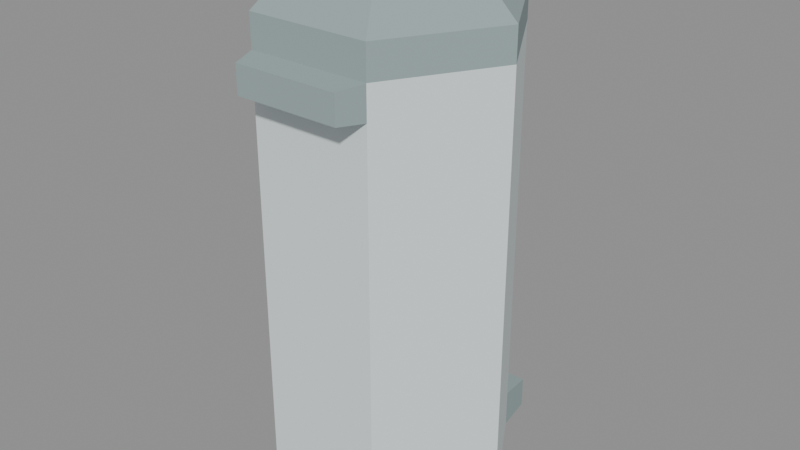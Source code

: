 # Source: bin.blend  (saved by Blender 5.2.45; exported with 4.5.12 LTS)
import bpy
from mathutils import Matrix  # noqa: F401  (used for matrix-valued properties, if any)

bpy.ops.wm.read_factory_settings(use_empty=True)
scene = bpy.context.scene
scene.name = 'Scene'

# ---- materials (node trees are filled in below, after node groups)
mat_metal = bpy.data.materials.new('metal')
mat_metal.use_backface_culling = True
mat_metal.diffuse_color = (0.7406, 0.8229, 0.8396, 1.0)
mat_metaldark = bpy.data.materials.new('metalDark')
mat_metaldark.use_backface_culling = True
mat_metaldark.diffuse_color = (0.3059, 0.3882, 0.3882, 1.0)

# ---- material node trees
mat_metal.use_nodes = True; mat_metal.node_tree.nodes.clear()
_N = mat_metal.node_tree.nodes; _L = mat_metal.node_tree.links
n0 = _N.new('ShaderNodeBsdfPrincipled'); n0.name = 'Principled BSDF'; n0.location = (10, 300)
n0.inputs[0].default_value = (0.7406, 0.8229, 0.8396, 1.0)
n0.inputs[2].default_value = 1.0
n0.inputs[10].default_value = 0.005
n1 = _N.new('ShaderNodeOutputMaterial'); n1.name = 'Material Output'; n1.location = (300, 300)
_L.new(n0.outputs[0], n1.inputs[0])
n1.is_active_output = True
mat_metaldark.use_nodes = True; mat_metaldark.node_tree.nodes.clear()
_N = mat_metaldark.node_tree.nodes; _L = mat_metaldark.node_tree.links
n0 = _N.new('ShaderNodeBsdfPrincipled'); n0.name = 'Principled BSDF'; n0.location = (10, 300)
n0.inputs[0].default_value = (0.3059, 0.3882, 0.3882, 1.0)
n0.inputs[2].default_value = 1.0
n0.inputs[10].default_value = 0.005
n1 = _N.new('ShaderNodeOutputMaterial'); n1.name = 'Material Output'; n1.location = (300, 300)
_L.new(n0.outputs[0], n1.inputs[0])
n1.is_active_output = True

# ---- meshes
me_mesh_trashcan = bpy.data.meshes.new('Mesh trashcan')
me_mesh_trashcan.from_pydata([(0.1905, -0.11, -5.309e-18), (4.331e-15, -0.22, 6.646e-19), (0.1905, -0.11, 0.7225), (4.331e-15, -0.22, 0.78), (0.1905, -0.11, 0.78), (4.331e-15, -0.22, 6.646e-19), (-0.1905, -0.11, 6.646e-19), (4.331e-15, -0.22, 0.78), (-0.1905, -0.11, 0.06897), (-0.1905, -0.11, 0.78), (-0.1905, -0.11, 0.78), (-0.1905, -0.11, 0.06897), (-0.1905, 0.11, 0.78), (-0.1905, 0.11, 0.06897), (-1.805e-16, 0.22, -5.309e-18), (-1.805e-16, 0.22, 0.78), (-0.1905, 0.11, 6.646e-19), (-0.1905, 0.11, 0.06897), (-0.1905, 0.11, 0.78), (-1.805e-16, 0.22, -5.309e-18), (0.1905, 0.11, -5.309e-18), (-1.805e-16, 0.22, 0.78), (0.1905, 0.11, 0.7225), (0.1905, 0.11, 0.78), (-0.2595, -0.09851, 6.646e-19), (-0.1905, -0.11, 6.646e-19), (-0.2595, 0.09851, 6.646e-19), (-0.1905, 0.11, 6.646e-19), (4.331e-15, -0.22, 6.646e-19), (-1.805e-16, 0.22, -5.309e-18), (0.1905, 0.11, -5.309e-18), (0.1905, -0.11, -5.309e-18), (0.1905, -0.11, -5.309e-18), (0.1905, -0.11, 0.7225), (0.1905, 0.11, -5.309e-18), (0.1905, 0.11, 0.7225), (4.331e-15, -0.22, 0.78), (0.1905, -0.11, 0.78), (4.331e-15, -0.22, 0.78), (-0.1905, -0.11, 0.78), (-0.1905, -0.11, 0.78), (-0.1905, 0.11, 0.78), (-1.805e-16, 0.22, 0.78), (-0.1905, 0.11, 0.78), (-1.805e-16, 0.22, 0.78), (0.1905, 0.11, 0.78), (0.1905, -0.11, 0.78), (0.1905, -0.11, 0.8375), (0.1905, 0.11, 0.78), (0.1905, 0.11, 0.8375), (-1.805e-16, 0.22, 0.8375), (0.1905, 0.11, 0.8375), (-0.1905, 0.11, 0.8375), (-1.805e-16, 0.22, 0.8375), (-0.1905, -0.11, 0.8375), (-0.1905, 0.11, 0.8375), (4.331e-15, -0.22, 0.8375), (-0.1905, -0.11, 0.8375), (0.1905, -0.11, 0.8375), (4.331e-15, -0.22, 0.8375), (-0.1296, 0.0748, 0.9064), (-3.971e-15, 0.1496, 0.9064), (-0.1296, -0.0748, 0.9064), (-1.083e-15, -0.1496, 0.9064), (0.1296, 0.0748, 0.9064), (0.1296, -0.0748, 0.9064), (-0.1905, -0.11, 0.8375), (-0.1905, 0.11, 0.8375), (-0.1296, -0.0748, 0.9064), (-0.1296, 0.0748, 0.9064), (-0.1905, -0.11, 0.8375), (-0.1296, -0.0748, 0.9064), (4.331e-15, -0.22, 0.8375), (-1.083e-15, -0.1496, 0.9064), (-1.083e-15, -0.1496, 0.9064), (0.1296, -0.0748, 0.9064), (4.331e-15, -0.22, 0.8375), (0.1905, -0.11, 0.8375), (0.1905, -0.11, 0.8375), (0.1296, -0.0748, 0.9064), (0.1905, 0.11, 0.8375), (0.1296, 0.0748, 0.9064), (-3.971e-15, 0.1496, 0.9064), (-1.805e-16, 0.22, 0.8375), (0.1296, 0.0748, 0.9064), (0.1905, 0.11, 0.8375), (-0.1905, 0.11, 0.8375), (-1.805e-16, 0.22, 0.8375), (-0.1296, 0.0748, 0.9064), (-3.971e-15, 0.1496, 0.9064), (-0.1905, -0.11, 6.646e-19), (-0.2595, -0.09851, 6.646e-19), (-0.1905, -0.11, 0.06897), (-0.2595, -0.09851, 0.05747), (-0.2595, 0.09851, 6.646e-19), (-0.1905, 0.11, 6.646e-19), (-0.2595, 0.09851, 0.05747), (-0.1905, 0.11, 0.06897), (-0.2595, -0.09851, 0.05747), (-0.2595, 0.09851, 0.05747), (-0.1905, -0.11, 0.06897), (-0.1905, 0.11, 0.06897), (-0.2595, -0.09851, 0.05747), (-0.2595, -0.09851, 6.646e-19), (-0.2595, 0.09851, 0.05747), (-0.2595, 0.09851, 6.646e-19), (0.2365, -0.0946, 0.7266), (0.2365, -0.0946, 0.776), (0.2365, 0.0946, 0.7266), (0.2365, 0.0946, 0.776), (0.1905, -0.11, 0.7225), (0.1905, -0.11, 0.78), (0.2365, -0.0946, 0.7266), (0.2365, -0.0946, 0.776), (0.1905, 0.11, 0.7225), (0.1905, -0.11, 0.7225), (0.2365, 0.0946, 0.7266), (0.2365, -0.0946, 0.7266), (0.1905, 0.11, 0.7225), (0.2365, 0.0946, 0.7266), (0.1905, 0.11, 0.78), (0.2365, 0.0946, 0.776), (0.1905, 0.11, 0.78), (0.2365, 0.0946, 0.776), (0.1905, -0.11, 0.78), (0.2365, -0.0946, 0.776)], [], [(2, 1, 0), (1, 2, 3), (3, 2, 4), (7, 6, 5), (6, 7, 8), (8, 7, 9), (12, 11, 10), (11, 12, 13), (16, 15, 14), (15, 16, 17), (15, 17, 18), (21, 20, 19), (20, 21, 22), (22, 21, 23), (26, 25, 24), (25, 26, 27), (25, 27, 28), (28, 27, 29), (28, 29, 30), (28, 30, 31), (34, 33, 32), (33, 34, 35), (48, 47, 46), (47, 48, 49), (50, 45, 44), (45, 50, 51), (52, 42, 43), (42, 52, 53), (55, 40, 54), (40, 55, 41), (56, 39, 38), (39, 56, 57), (58, 36, 37), (36, 58, 59), (62, 61, 60), (61, 62, 63), (61, 63, 64), (64, 63, 65), (68, 67, 66), (67, 68, 69), (72, 71, 70), (71, 72, 73), (76, 75, 74), (75, 76, 77), (80, 79, 78), (79, 80, 81), (84, 83, 82), (83, 84, 85), (88, 87, 86), (87, 88, 89), (92, 91, 90), (91, 92, 93), (96, 95, 94), (95, 96, 97), (100, 99, 98), (99, 100, 101), (104, 103, 102), (103, 104, 105), (108, 107, 106), (107, 108, 109), (112, 111, 110), (111, 112, 113), (116, 115, 114), (115, 116, 117), (120, 119, 118), (119, 120, 121), (124, 123, 122), (123, 124, 125)])
me_mesh_trashcan.polygons.foreach_set('material_index', [0, 0, 0, 0, 0, 0, 0, 0, 0, 0, 0, 0, 0, 0, 0, 0, 0, 0, 0, 0, 0, 0, 1, 1, 1, 1, 1, 1, 1, 1, 1, 1, 1, 1, 1, 1, 1, 1, 1, 1, 1, 1, 1, 1, 1, 1, 1, 1, 1, 1, 1, 1, 1, 1, 1, 1, 1, 1, 1, 1, 1, 1, 1, 1, 1, 1, 1, 1])
_uv = me_mesh_trashcan.uv_layers.new(name='UVMap')
_uv.uv.foreach_set('vector', [4.331, 28.45, -4.331, 0.0, 4.331, 0.0, -4.331, 0.0, 4.331, 28.45, -4.331, 30.71, -4.331, 30.71, 4.331, 28.45, 4.331, 30.71, 4.331, 30.71, -4.331, 0.0, 4.331, 0.0, -4.331, 0.0, 4.331, 30.71, -4.331, 2.715, -4.331, 2.715, 4.331, 30.71, -4.331, 30.71, -4.331, 30.71, 4.331, 2.715, 4.331, 30.71, 4.331, 2.715, -4.331, 30.71, -4.331, 2.715, 4.331, 0.0, -4.331, 30.71, -4.331, 0.0, -4.331, 30.71, 4.331, 0.0, 4.331, 2.715, -4.331, 30.71, 4.331, 2.715, 4.331, 30.71, 4.331, 30.71, -4.331, 0.0, 4.331, 0.0, -4.331, 0.0, 4.331, 30.71, -4.331, 28.45, -4.331, 28.45, 4.331, 30.71, -4.331, 30.71, 10.22, 3.878, 7.501, -4.331, 10.22, -3.878, 7.501, -4.331, 10.22, 3.878, 7.501, 4.331, 7.501, -4.331, 7.501, 4.331, -1.705e-13, -8.661, -1.705e-13, -8.661, 7.501, 4.331, 7.105e-15, 8.661, -1.705e-13, -8.661, 7.105e-15, 8.661, -7.501, 4.331, -1.705e-13, -8.661, -7.501, 4.331, -7.501, -4.331, 4.331, 0.0, -4.331, 28.45, -4.331, 0.0, -4.331, 28.45, 4.331, 0.0, 4.331, 28.45, 4.331, 30.71, -4.331, 32.97, -4.331, 30.71, -4.331, 32.97, 4.331, 30.71, 4.331, 32.97, 4.331, 32.97, -4.331, 30.71, 4.331, 30.71, -4.331, 30.71, 4.331, 32.97, -4.331, 32.97, 4.331, 32.97, -4.331, 30.71, 4.331, 30.71, -4.331, 30.71, 4.331, 32.97, -4.331, 32.97, -4.331, 32.97, 4.331, 30.71, 4.331, 32.97, 4.331, 30.71, -4.331, 32.97, -4.331, 30.71, 4.331, 32.97, -4.331, 30.71, 4.331, 30.71, -4.331, 30.71, 4.331, 32.97, -4.331, 32.97, 4.331, 32.97, -4.331, 30.71, 4.331, 30.71, -4.331, 30.71, 4.331, 32.97, -4.331, 32.97, -5.101, -2.945, -1.563e-13, 5.89, -5.101, 2.945, -1.563e-13, 5.89, -5.101, -2.945, -4.263e-14, -5.89, -1.563e-13, 5.89, -4.263e-14, -5.89, 5.101, 2.945, 5.101, 2.945, -4.263e-14, -5.89, 5.101, -2.945, 2.945, 23.36, -4.331, 19.73, 4.331, 19.73, -4.331, 19.73, 2.945, 23.36, -2.945, 23.36, 4.331, 19.73, -2.945, 23.36, -4.331, 19.73, -2.945, 23.36, 4.331, 19.73, 2.945, 23.36, -4.331, 19.73, 2.945, 23.36, -2.945, 23.36, 2.945, 23.36, -4.331, 19.73, 4.331, 19.73, 4.331, 19.73, -2.945, 23.36, -4.331, 19.73, -2.945, 23.36, 4.331, 19.73, 2.945, 23.36, -2.945, 23.36, 4.331, 19.73, 2.945, 23.36, 4.331, 19.73, -2.945, 23.36, -4.331, 19.73, 2.945, 23.36, -4.331, 19.73, 4.331, 19.73, -4.331, 19.73, 2.945, 23.36, -2.945, 23.36, -6.687, 2.715, -9.44, 0.0, -6.687, 0.0, -9.44, 0.0, -6.687, 2.715, -9.44, 2.263, 9.44, 2.263, 6.687, 0.0, 9.44, 0.0, 6.687, 0.0, 9.44, 2.263, 6.687, 2.715, 4.331, -6.953, -3.878, -9.705, 3.878, -9.705, -3.878, -9.705, 4.331, -6.953, -4.331, -6.953, -3.878, 2.263, 3.878, 0.0, 3.878, 2.263, 3.878, 0.0, -3.878, 2.263, -3.878, 0.0, 3.724, 28.6, -3.724, 30.55, -3.724, 28.6, -3.724, 30.55, 3.724, 28.6, 3.724, 30.55, 7.646, 28.6, 5.737, 30.71, 5.737, 28.45, 5.737, 30.71, 7.646, 28.6, 7.646, 30.55, 3.724, 11.77, -4.331, 9.952, 4.331, 9.952, -4.331, 9.952, 3.724, 11.77, -3.724, 11.77, -5.737, 30.71, -7.646, 28.6, -5.737, 28.45, -7.646, 28.6, -5.737, 30.71, -7.646, 30.55, -4.331, -4.796, 3.724, -6.613, 4.331, -4.796, 3.724, -6.613, -4.331, -4.796, -3.724, -6.613])
me_mesh_trashcan.materials.append(mat_metal)
me_mesh_trashcan.materials.append(mat_metaldark)
me_mesh_trashcan.update()
me_mesh_trashcan.normals_split_custom_set([tuple(v) for v in zip(*[iter([0.5, -0.866, 0.0, 0.5, -0.866, 0.0, 0.5, -0.866, 0.0, 0.5, -0.866, 0.0, 0.5, -0.866, 0.0, 0.5, -0.866, 0.0, 0.5, -0.866, 0.0, 0.5, -0.866, 0.0, 0.5, -0.866, 0.0, -0.5, -0.866, 0.0, -0.5, -0.866, 0.0, -0.5, -0.866, 0.0, -0.5, -0.866, 0.0, -0.5, -0.866, 0.0, -0.5, -0.866, 0.0, -0.5, -0.866, 0.0, -0.5, -0.866, 0.0, -0.5, -0.866, 0.0, -1.0, 0.0, 0.0, -1.0, 0.0, 0.0, -1.0, 0.0, 0.0, -1.0, 0.0, 0.0, -1.0, 0.0, 0.0, -1.0, 0.0, 0.0, -0.5, 0.866, 0.0, -0.5, 0.866, 0.0, -0.5, 0.866, 0.0, -0.5, 0.866, 0.0, -0.5, 0.866, 0.0, -0.5, 0.866, 0.0, -0.5, 0.866, 0.0, -0.5, 0.866, 0.0, -0.5, 0.866, 0.0, 0.5, 0.866, 0.0, 0.5, 0.866, 0.0, 0.5, 0.866, 0.0, 0.5, 0.866, 0.0, 0.5, 0.866, 0.0, 0.5, 0.866, 0.0, 0.5, 0.866, 0.0, 0.5, 0.866, 0.0, 0.5, 0.866, 0.0, 2.378e-24, 0.0, -1.0, 2.378e-24, 0.0, -1.0, 2.378e-24, 0.0, -1.0, -1.278e-24, 0.0, -1.0, -1.278e-24, 0.0, -1.0, -1.278e-24, 0.0, -1.0, 0.0, 0.0, -1.0, 0.0, 0.0, -1.0, 0.0, 0.0, -1.0, -2.352e-17, -1.358e-17, -1.0, -2.352e-17, -1.358e-17, -1.0, -2.352e-17, -1.358e-17, -1.0, -7.839e-18, -1.358e-17, -1.0, -7.839e-18, -1.358e-17, -1.0, -7.839e-18, -1.358e-17, -1.0, -3.136e-17, 0.0, -1.0, -3.136e-17, 0.0, -1.0, -3.136e-17, 0.0, -1.0, 1.0, 0.0, 0.0, 1.0, 0.0, 0.0, 1.0, 0.0, 0.0, 1.0, 0.0, 0.0, 1.0, 0.0, 0.0, 1.0, 0.0, 0.0, 1.0, 0.0, 0.0, 1.0, 0.0, 0.0, 1.0, 0.0, 0.0, 1.0, 0.0, 0.0, 1.0, 0.0, 0.0, 1.0, 0.0, 0.0, 0.5, 0.866, 0.0, 0.5, 0.866, 0.0, 0.5, 0.866, 0.0, 0.5, 0.866, 0.0, 0.5, 0.866, 0.0, 0.5, 0.866, 0.0, -0.5, 0.866, 0.0, -0.5, 0.866, 0.0, -0.5, 0.866, 0.0, -0.5, 0.866, 0.0, -0.5, 0.866, 0.0, -0.5, 0.866, 0.0, -1.0, 0.0, 0.0, -1.0, 0.0, 0.0, -1.0, 0.0, 0.0, -1.0, 0.0, 0.0, -1.0, 0.0, 0.0, -1.0, 0.0, 0.0, -0.5, -0.866, 0.0, -0.5, -0.866, 0.0, -0.5, -0.866, 0.0, -0.5, -0.866, 0.0, -0.5, -0.866, 0.0, -0.5, -0.866, 0.0, 0.5, -0.866, 0.0, 0.5, -0.866, 0.0, 0.5, -0.866, 0.0, 0.5, -0.866, 0.0, 0.5, -0.866, 0.0, 0.5, -0.866, 0.0, 1.538e-06, 0.0, 1.0, 1.538e-06, 0.0, 1.0, 1.538e-06, 0.0, 1.0, -7.688e-07, 0.0, 1.0, -7.688e-07, 0.0, 1.0, -7.688e-07, 0.0, 1.0, 7.688e-07, 0.0, 1.0, 7.688e-07, 0.0, 1.0, 7.688e-07, 0.0, 1.0, -1.538e-06, 0.0, 1.0, -1.538e-06, 0.0, 1.0, -1.538e-06, 0.0, 1.0, -0.7492, 0.0, 0.6623, -0.7492, 0.0, 0.6623, -0.7492, 0.0, 0.6623, -0.7492, 0.0, 0.6623, -0.7492, 0.0, 0.6623, -0.7492, 0.0, 0.6623, -0.3746, -0.6488, 0.6623, -0.3746, -0.6488, 0.6623, -0.3746, -0.6488, 0.6623, -0.3746, -0.6488, 0.6623, -0.3746, -0.6488, 0.6623, -0.3746, -0.6488, 0.6623, 0.3746, -0.6488, 0.6623, 0.3746, -0.6488, 0.6623, 0.3746, -0.6488, 0.6623, 0.3746, -0.6488, 0.6623, 0.3746, -0.6488, 0.6623, 0.3746, -0.6488, 0.6623, 0.7492, 0.0, 0.6623, 0.7492, 0.0, 0.6623, 0.7492, 0.0, 0.6623, 0.7492, 0.0, 0.6623, 0.7492, 0.0, 0.6623, 0.7492, 0.0, 0.6623, 0.3746, 0.6488, 0.6623, 0.3746, 0.6488, 0.6623, 0.3746, 0.6488, 0.6623, 0.3746, 0.6488, 0.6623, 0.3746, 0.6488, 0.6623, 0.3746, 0.6488, 0.6623, -0.3746, 0.6488, 0.6623, -0.3746, 0.6488, 0.6623, -0.3746, 0.6488, 0.6623, -0.3746, 0.6488, 0.6623, -0.3746, 0.6488, 0.6623, -0.3746, 0.6488, 0.6623, -0.1644, -0.9864, 0.0, -0.1644, -0.9864, 0.0, -0.1644, -0.9864, 0.0, -0.1644, -0.9864, 0.0, -0.1644, -0.9864, 0.0, -0.1644, -0.9864, 0.0, -0.1644, 0.9864, 0.0, -0.1644, 0.9864, 0.0, -0.1644, 0.9864, 0.0, -0.1644, 0.9864, 0.0, -0.1644, 0.9864, 0.0, -0.1644, 0.9864, 0.0, -0.1644, 0.0, 0.9864, -0.1644, 0.0, 0.9864, -0.1644, 0.0, 0.9864, -0.1644, 0.0, 0.9864, -0.1644, 0.0, 0.9864, -0.1644, 0.0, 0.9864, -1.0, 0.0, 0.0, -1.0, 0.0, 0.0, -1.0, 0.0, 0.0, -1.0, 0.0, 0.0, -1.0, 0.0, 0.0, -1.0, 0.0, 0.0, 1.0, 0.0, 0.0, 1.0, 0.0, 0.0, 1.0, 0.0, 0.0, 1.0, 0.0, 0.0, 1.0, 0.0, 0.0, 1.0, 0.0, 0.0, 0.3176, -0.9482, 0.0, 0.3176, -0.9482, 0.0, 0.3176, -0.9482, 0.0, 0.3176, -0.9482, 0.0, 0.3176, -0.9482, 0.0, 0.3176, -0.9482, 0.0, 0.08717, 0.0, -0.9962, 0.08717, 0.0, -0.9962, 0.08717, 0.0, -0.9962, 0.08717, 0.0, -0.9962, 0.08717, 0.0, -0.9962, 0.08717, 0.0, -0.9962, 0.3176, 0.9482, 0.0, 0.3176, 0.9482, 0.0, 0.3176, 0.9482, 0.0, 0.3176, 0.9482, 0.0, 0.3176, 0.9482, 0.0, 0.3176, 0.9482, 0.0, 0.08717, 0.0, 0.9962, 0.08717, 0.0, 0.9962, 0.08717, 0.0, 0.9962, 0.08717, 0.0, 0.9962, 0.08717, 0.0, 0.9962, 0.08717, 0.0, 0.9962])] * 3)])

# ---- objects
ob_trashcan_clone = bpy.data.objects.new('trashcan(Clone)', me_mesh_trashcan)
ob_bin = bpy.data.objects.new('bin', None)

# ---- transforms, parenting, visibility, modifiers, constraints
ob_trashcan_clone.parent = ob_bin
ob_trashcan_clone.location = (0.0, 0.008242, 3.807e-18)
ob_trashcan_clone.rotation_mode = 'QUATERNION'
ob_trashcan_clone.rotation_quaternion = (0.7071, 0.0, 0.0, 0.7071)
ob_trashcan_clone.scale = (0.7171, 0.7171, 0.7171)
ob_bin.location = (0.0, 0.0, 0.0)
ob_bin.rotation_euler = (0.0, 0.0, 3.142)

# ---- collection membership
scene.collection.objects.link(ob_trashcan_clone)
scene.collection.objects.link(ob_bin)

# ---- scene / render settings (as saved in the file)
scene.frame_start = 1; scene.frame_end = 250; scene.frame_set(1)
scene.render.engine = 'BLENDER_EEVEE_NEXT'
scene.render.fps = 30
scene.render.bake_bias = 0.0
scene.render.bake_samples = 0
scene.render.compositor_device = 'GPU'
scene.eevee.use_volume_custom_range = False
scene.eevee.fast_gi_thickness_near = 0.1
scene.eevee.fast_gi_thickness_far = 0.0
scene.eevee.ray_tracing_options.screen_trace_thickness = 0.1
bpy.context.view_layer.update()

# ---- added for rendering (the .blend has no active camera and no usable light): camera, sun + grey world if the file has none
cam_auto = bpy.data.cameras.new('AutoCamera')
cam_auto.lens = 50.0
cam_auto.sensor_width = 36.0
cam_auto.clip_end = 1000.0
ob_auto_camera = bpy.data.objects.new('AutoCamera', cam_auto)
scene.collection.objects.link(ob_auto_camera)
ob_auto_camera.location = (0.745112, -0.894134, 0.92109)
ob_auto_camera.rotation_euler = (1.09748, -7.21219e-08, 0.694738)
scene.camera = ob_auto_camera
light_auto_sun = bpy.data.lights.new('AutoSun', 'SUN')
light_auto_sun.energy = 3.0
light_auto_sun.angle = 0.0523599
ob_auto_sun = bpy.data.objects.new('AutoSun', light_auto_sun)
scene.collection.objects.link(ob_auto_sun)
ob_auto_sun.rotation_euler = (0.872665, 0.174533, 0.523599)
if scene.world is None:
    world_auto = bpy.data.worlds.new('AutoWorld')
    world_auto.color = (0.3, 0.3, 0.3)
    scene.world = world_auto
bpy.context.view_layer.update()
